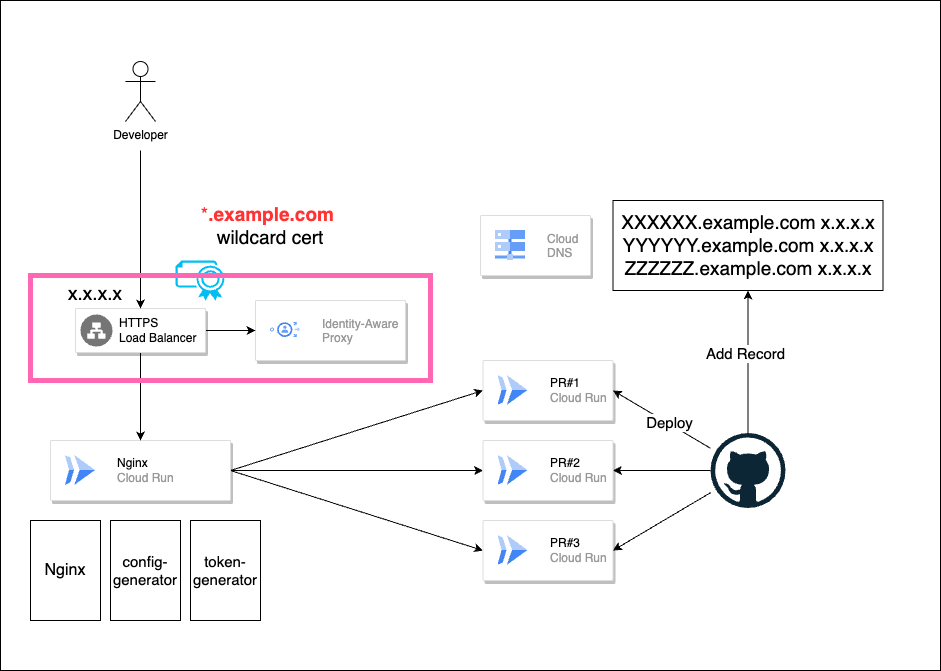

The diagram above was exported from draw.io. Its source (the exported page's mxGraphModel, read from the mxfile embedded in the PNG):
<mxGraphModel dx="1000" dy="694" grid="1" gridSize="10" guides="1" tooltips="1" connect="1" arrows="1" fold="1" page="1" pageScale="1" pageWidth="1169" pageHeight="827" background="#ffffff" math="0" shadow="0">
  <root>
    <mxCell id="0" />
    <mxCell id="1" parent="0" />
    <mxCell id="45" value="" style="rounded=0;whiteSpace=wrap;html=1;fontSize=16;" parent="1" vertex="1">
      <mxGeometry x="20" y="70" width="940" height="670" as="geometry" />
    </mxCell>
    <mxCell id="2" value="" style="strokeColor=#dddddd;shadow=1;strokeWidth=1;rounded=1;absoluteArcSize=1;arcSize=2;" parent="1" vertex="1">
      <mxGeometry x="275" y="370" width="150" height="60" as="geometry" />
    </mxCell>
    <mxCell id="3" value="Identity-Aware&#10;Proxy" style="editableCssRules=.*;fontColor=#999999;shape=image;verticalLabelPosition=middle;labelBackgroundColor=#ffffff;verticalAlign=middle;labelPosition=right;align=left;spacingLeft=20;part=1;points=[];imageAspect=0;image=data:image/svg+xml,(base64 omitted: 1156 chars);" parent="2" vertex="1">
      <mxGeometry width="30" height="15" relative="1" as="geometry">
        <mxPoint x="15" y="22" as="offset" />
      </mxGeometry>
    </mxCell>
    <mxCell id="38" style="edgeStyle=none;html=1;entryX=0;entryY=0.5;entryDx=0;entryDy=0;fontSize=19;exitX=1;exitY=0.5;exitDx=0;exitDy=0;" parent="1" source="4" target="13" edge="1">
      <mxGeometry relative="1" as="geometry" />
    </mxCell>
    <mxCell id="39" style="edgeStyle=none;html=1;entryX=0;entryY=0.5;entryDx=0;entryDy=0;fontSize=19;exitX=1;exitY=0.5;exitDx=0;exitDy=0;" parent="1" source="4" target="16" edge="1">
      <mxGeometry relative="1" as="geometry" />
    </mxCell>
    <mxCell id="40" style="edgeStyle=none;html=1;entryX=0;entryY=0.5;entryDx=0;entryDy=0;fontSize=19;exitX=1;exitY=0.5;exitDx=0;exitDy=0;" parent="1" source="4" target="21" edge="1">
      <mxGeometry relative="1" as="geometry" />
    </mxCell>
    <mxCell id="4" value="" style="strokeColor=#dddddd;shadow=1;strokeWidth=1;rounded=1;absoluteArcSize=1;arcSize=2;" parent="1" vertex="1">
      <mxGeometry x="70" y="510" width="180" height="60" as="geometry" />
    </mxCell>
    <mxCell id="5" value="&lt;font color=&quot;#000000&quot;&gt;Nginx&lt;/font&gt;&lt;br&gt;Cloud Run" style="editableCssRules=.*;html=1;fontColor=#999999;shape=image;verticalLabelPosition=middle;labelBackgroundColor=#ffffff;verticalAlign=middle;labelPosition=right;align=left;spacingLeft=20;part=1;points=[];imageAspect=0;image=data:image/svg+xml,(base64 omitted: 656 chars);" parent="4" vertex="1">
      <mxGeometry width="30" height="30" relative="1" as="geometry">
        <mxPoint x="15" y="15" as="offset" />
      </mxGeometry>
    </mxCell>
    <mxCell id="8" style="edgeStyle=none;html=1;entryX=0;entryY=0.5;entryDx=0;entryDy=0;" parent="1" source="6" target="2" edge="1">
      <mxGeometry relative="1" as="geometry" />
    </mxCell>
    <mxCell id="12" style="edgeStyle=none;html=1;entryX=0.5;entryY=0;entryDx=0;entryDy=0;" parent="1" source="6" target="4" edge="1">
      <mxGeometry relative="1" as="geometry" />
    </mxCell>
    <mxCell id="6" value="" style="strokeColor=#dddddd;shadow=1;strokeWidth=1;rounded=1;absoluteArcSize=1;arcSize=2;" parent="1" vertex="1">
      <mxGeometry x="95" y="378" width="130" height="44" as="geometry" />
    </mxCell>
    <mxCell id="7" value="HTTPS&#10;Load Balancer" style="sketch=0;dashed=0;connectable=0;html=1;fillColor=#757575;strokeColor=none;shape=mxgraph.gcp2.network_load_balancer;part=1;labelPosition=right;verticalLabelPosition=middle;align=left;verticalAlign=middle;spacingLeft=5;fontSize=12;" parent="6" vertex="1">
      <mxGeometry y="0.5" width="32" height="32" relative="1" as="geometry">
        <mxPoint x="5" y="-16" as="offset" />
      </mxGeometry>
    </mxCell>
    <mxCell id="9" value="" style="verticalLabelPosition=bottom;html=1;verticalAlign=top;align=center;strokeColor=none;fillColor=#00BEF2;shape=mxgraph.azure.certificate;pointerEvents=1;" parent="1" vertex="1">
      <mxGeometry x="195" y="330" width="50" height="40" as="geometry" />
    </mxCell>
    <mxCell id="11" style="edgeStyle=none;html=1;entryX=0.5;entryY=0;entryDx=0;entryDy=0;" parent="1" target="6" edge="1">
      <mxGeometry relative="1" as="geometry">
        <mxPoint x="160" y="220" as="sourcePoint" />
      </mxGeometry>
    </mxCell>
    <mxCell id="10" value="Developer&lt;br&gt;" style="shape=umlActor;verticalLabelPosition=bottom;verticalAlign=top;html=1;outlineConnect=0;" parent="1" vertex="1">
      <mxGeometry x="145" y="131" width="30" height="60" as="geometry" />
    </mxCell>
    <mxCell id="13" value="" style="strokeColor=#dddddd;shadow=1;strokeWidth=1;rounded=1;absoluteArcSize=1;arcSize=2;" parent="1" vertex="1">
      <mxGeometry x="502.5" y="430" width="130" height="60" as="geometry" />
    </mxCell>
    <mxCell id="14" value="&lt;font color=&quot;#000000&quot;&gt;PR#1&lt;/font&gt;&lt;br&gt;Cloud Run" style="editableCssRules=.*;html=1;fontColor=#999999;shape=image;verticalLabelPosition=middle;labelBackgroundColor=#ffffff;verticalAlign=middle;labelPosition=right;align=left;spacingLeft=20;part=1;points=[];imageAspect=0;image=data:image/svg+xml,(base64 omitted: 656 chars);" parent="13" vertex="1">
      <mxGeometry width="30" height="30" relative="1" as="geometry">
        <mxPoint x="15" y="15" as="offset" />
      </mxGeometry>
    </mxCell>
    <mxCell id="16" value="" style="strokeColor=#dddddd;shadow=1;strokeWidth=1;rounded=1;absoluteArcSize=1;arcSize=2;" parent="1" vertex="1">
      <mxGeometry x="502.5" y="510" width="130" height="60" as="geometry" />
    </mxCell>
    <mxCell id="17" value="&lt;font color=&quot;#000000&quot;&gt;PR#2&lt;/font&gt;&lt;br&gt;Cloud Run" style="editableCssRules=.*;html=1;fontColor=#999999;shape=image;verticalLabelPosition=middle;labelBackgroundColor=#ffffff;verticalAlign=middle;labelPosition=right;align=left;spacingLeft=20;part=1;points=[];imageAspect=0;image=data:image/svg+xml,(base64 omitted: 656 chars);" parent="16" vertex="1">
      <mxGeometry width="30" height="30" relative="1" as="geometry">
        <mxPoint x="15" y="15" as="offset" />
      </mxGeometry>
    </mxCell>
    <mxCell id="21" value="" style="strokeColor=#dddddd;shadow=1;strokeWidth=1;rounded=1;absoluteArcSize=1;arcSize=2;" parent="1" vertex="1">
      <mxGeometry x="502.5" y="590" width="130" height="60" as="geometry" />
    </mxCell>
    <mxCell id="22" value="&lt;font color=&quot;#000000&quot;&gt;PR#3&lt;/font&gt;&lt;br&gt;Cloud Run" style="editableCssRules=.*;html=1;fontColor=#999999;shape=image;verticalLabelPosition=middle;labelBackgroundColor=#ffffff;verticalAlign=middle;labelPosition=right;align=left;spacingLeft=20;part=1;points=[];imageAspect=0;image=data:image/svg+xml,(base64 omitted: 656 chars);" parent="21" vertex="1">
      <mxGeometry width="30" height="30" relative="1" as="geometry">
        <mxPoint x="15" y="15" as="offset" />
      </mxGeometry>
    </mxCell>
    <mxCell id="27" style="edgeStyle=none;html=1;entryX=1;entryY=0.5;entryDx=0;entryDy=0;" parent="1" source="23" target="13" edge="1">
      <mxGeometry relative="1" as="geometry" />
    </mxCell>
    <mxCell id="50" value="Deploy" style="edgeLabel;html=1;align=center;verticalAlign=middle;resizable=0;points=[];fontSize=15;" parent="27" vertex="1" connectable="0">
      <mxGeometry x="-0.1431" y="-1" relative="1" as="geometry">
        <mxPoint as="offset" />
      </mxGeometry>
    </mxCell>
    <mxCell id="28" style="edgeStyle=none;html=1;entryX=1;entryY=0.5;entryDx=0;entryDy=0;" parent="1" source="23" target="16" edge="1">
      <mxGeometry relative="1" as="geometry" />
    </mxCell>
    <mxCell id="29" style="edgeStyle=none;html=1;entryX=1;entryY=0.5;entryDx=0;entryDy=0;" parent="1" source="23" target="21" edge="1">
      <mxGeometry relative="1" as="geometry" />
    </mxCell>
    <mxCell id="33" style="edgeStyle=none;html=1;fontSize=19;" parent="1" source="23" target="30" edge="1">
      <mxGeometry relative="1" as="geometry" />
    </mxCell>
    <mxCell id="49" value="Add Record" style="edgeLabel;html=1;align=center;verticalAlign=middle;resizable=0;points=[];fontSize=15;" parent="33" vertex="1" connectable="0">
      <mxGeometry x="0.1298" y="3" relative="1" as="geometry">
        <mxPoint as="offset" />
      </mxGeometry>
    </mxCell>
    <mxCell id="23" value="" style="dashed=0;outlineConnect=0;html=1;align=center;labelPosition=center;verticalLabelPosition=bottom;verticalAlign=top;shape=mxgraph.weblogos.github" parent="1" vertex="1">
      <mxGeometry x="730" y="502.5" width="75" height="75" as="geometry" />
    </mxCell>
    <mxCell id="30" value="XXXXXX.example.com x.x.x.x&lt;br style=&quot;font-size: 19px;&quot;&gt;YYYYYY.example.com&amp;nbsp;x.x.x.x&lt;br style=&quot;font-size: 19px;&quot;&gt;ZZZZZZ.example.com&amp;nbsp;x.x.x.x" style="rounded=0;whiteSpace=wrap;html=1;fontSize=19;" parent="1" vertex="1">
      <mxGeometry x="632.5" y="270" width="270" height="90" as="geometry" />
    </mxCell>
    <mxCell id="31" value="" style="strokeColor=#dddddd;shadow=1;strokeWidth=1;rounded=1;absoluteArcSize=1;arcSize=2;" parent="1" vertex="1">
      <mxGeometry x="500" y="285" width="110" height="60" as="geometry" />
    </mxCell>
    <mxCell id="32" value="Cloud&#10;DNS" style="editableCssRules=.*;fontColor=#999999;shape=image;verticalLabelPosition=middle;labelBackgroundColor=#ffffff;verticalAlign=middle;labelPosition=right;align=left;spacingLeft=20;part=1;points=[];imageAspect=0;image=data:image/svg+xml,(base64 omitted: 828 chars);" parent="31" vertex="1">
      <mxGeometry width="30" height="30" relative="1" as="geometry">
        <mxPoint x="15" y="15" as="offset" />
      </mxGeometry>
    </mxCell>
    <mxCell id="36" value="x.x.x.x" style="text;html=1;strokeColor=none;fillColor=none;align=center;verticalAlign=middle;whiteSpace=wrap;rounded=0;fontSize=19;" parent="1" vertex="1">
      <mxGeometry x="85" y="348" width="60" height="30" as="geometry" />
    </mxCell>
    <mxCell id="41" value="Nginx" style="rounded=0;whiteSpace=wrap;html=1;fontSize=16;" parent="1" vertex="1">
      <mxGeometry x="50" y="590" width="70" height="100" as="geometry" />
    </mxCell>
    <mxCell id="42" value="config-generator" style="rounded=0;whiteSpace=wrap;html=1;fontSize=15;" parent="1" vertex="1">
      <mxGeometry x="130" y="590" width="70" height="100" as="geometry" />
    </mxCell>
    <mxCell id="47" value="token-generator" style="rounded=0;whiteSpace=wrap;html=1;fontSize=15;" parent="1" vertex="1">
      <mxGeometry x="210" y="590" width="70" height="100" as="geometry" />
    </mxCell>
    <mxCell id="51" value="" style="rounded=0;whiteSpace=wrap;html=1;fillColor=none;strokeWidth=5;strokeColor=#FF66B3;" parent="1" vertex="1">
      <mxGeometry x="50" y="345" width="400" height="105" as="geometry" />
    </mxCell>
    <mxCell id="37" value="&lt;font color=&quot;#ff3333&quot;&gt;*&lt;b&gt;.example.com&amp;nbsp;&lt;/b&gt;&lt;/font&gt;&lt;br&gt;wildcard cert" style="text;html=1;strokeColor=none;fillColor=default;align=center;verticalAlign=middle;whiteSpace=wrap;rounded=0;fontSize=19;perimeterSpacing=12;spacing=10;" parent="1" vertex="1">
      <mxGeometry x="195" y="270" width="190" height="50" as="geometry" />
    </mxCell>
  </root>
</mxGraphModel>